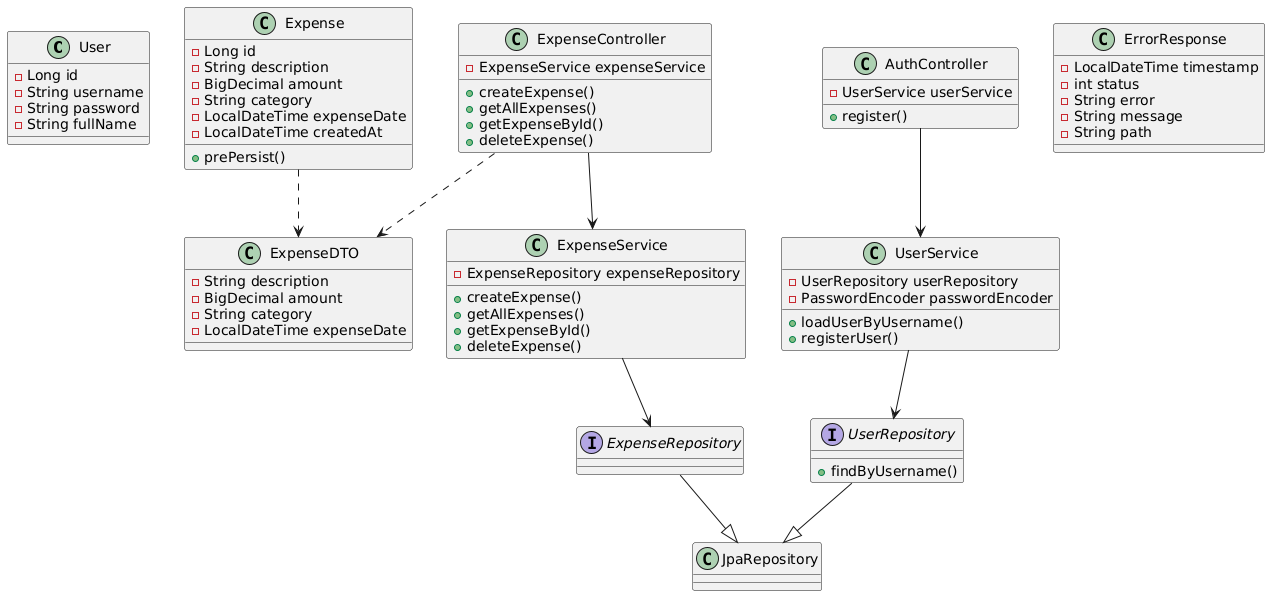

The diagram above was rendered by PlantUML. Its source (embedded in the PNG):
@startuml
' Core Entities
class User {
    -Long id
    -String username
    -String password
    -String fullName
}

class Expense {
    -Long id
    -String description
    -BigDecimal amount
    -String category
    -LocalDateTime expenseDate
    -LocalDateTime createdAt
    +prePersist()
}

class ExpenseDTO {
    -String description
    -BigDecimal amount
    -String category
    -LocalDateTime expenseDate
}

class ErrorResponse {
    -LocalDateTime timestamp
    -int status
    -String error
    -String message
    -String path
}

' Services
class UserService {
    -UserRepository userRepository
    -PasswordEncoder passwordEncoder
    +loadUserByUsername()
    +registerUser()
}

class ExpenseService {
    -ExpenseRepository expenseRepository
    +createExpense()
    +getAllExpenses()
    +getExpenseById()
    +deleteExpense()
}

' Controllers
class AuthController {
    -UserService userService
    +register()
}

class ExpenseController {
    -ExpenseService expenseService
    +createExpense()
    +getAllExpenses()
    +getExpenseById()
    +deleteExpense()
}

' Repositories
interface UserRepository {
    +findByUsername()
}

interface ExpenseRepository {
}

' Relationships
UserRepository --|> JpaRepository
ExpenseRepository --|> JpaRepository
AuthController --> UserService
ExpenseController --> ExpenseService
UserService --> UserRepository
ExpenseService --> ExpenseRepository
ExpenseController ..> ExpenseDTO
Expense ..> ExpenseDTO
@enduml